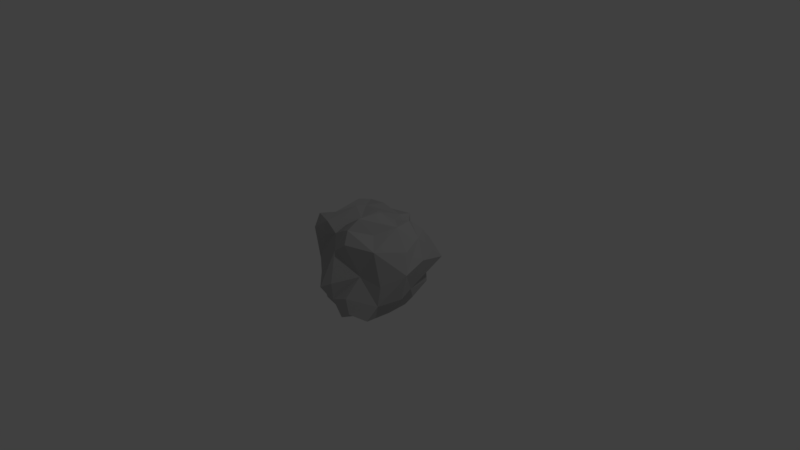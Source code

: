 # Source: Asteroid.blend  (saved by Blender 2.79.0; exported with 4.5.12 LTS)
import bpy
from mathutils import Matrix  # noqa: F401  (used for matrix-valued properties, if any)

bpy.ops.wm.read_factory_settings(use_empty=True)
scene = bpy.context.scene
scene.name = 'Scene'

# ---- collections
col_collection_1 = bpy.data.collections.new('Collection 1'); scene.collection.children.link(col_collection_1)

# ---- materials (node trees are filled in below, after node groups)
mat_asteroid = bpy.data.materials.new('Asteroid')
mat_asteroid.alpha_threshold = 0.0
mat_asteroid.use_transparent_shadow = False
mat_asteroid.diffuse_color = (0.4672, 0.4672, 0.4672, 1.0)
mat_asteroid.roughness = 0.5
mat_asteroid.line_color = (0.0, 0.0, 0.0, 1.0)

# ---- material node trees

# ---- world
world_world = bpy.data.worlds.new('World'); scene.world = world_world
world_world.color = (0.05088, 0.05088, 0.05088)
world_world.use_sun_shadow = False
world_world.sun_shadow_jitter_overblur = 0.0
world_world.cycles.sampling_method = 'MANUAL'

# ---- cameras
cam_camera = bpy.data.cameras.new('Camera')
cam_camera.clip_end = 100.0
cam_camera.lens = 35.0
cam_camera.sensor_width = 32.0
cam_camera.sensor_height = 18.0
cam_camera.ortho_scale = 7.314
cam_camera.dof.focus_distance = 0.0
cam_camera.dof.aperture_fstop = 128.0

# ---- lights
light_lamp = bpy.data.lights.new('Lamp', 'POINT')
light_lamp.transmission_factor = 0.0
light_lamp.cutoff_distance = 30.0
light_lamp.energy = 100.0
light_lamp.shadow_buffer_clip_start = 1.001
light_lamp.shadow_soft_size = 0.1
light_lamp.shadow_maximum_resolution = 0.006
light_lamp.use_absolute_resolution = True

# ---- meshes
me_cube = bpy.data.meshes.new('Cube')
me_cube.from_pydata([(-0.1687, -0.2024, -0.6256), (-0.3244, -0.4046, 0.4931), (0.4846, -0.348, 0.33), (-0.4051, -0.4092, 0.1225), (-0.6414, 0.2912, 0.3117), (-0.3629, 0.6682, 0.08233), (0.2839, 0.6921, -0.2013), (-0.01598, -0.5511, 0.2382), (0.114, -0.2549, 0.626), (0.2779, -0.2956, -0.6677), (0.3946, 0.262, -0.6924), (0.2494, 0.2235, 0.5009), (-0.5635, -0.303, 0.2595), (0.6328, 0.2602, 0.3752), (-0.3002, 0.2243, 0.5195), (-0.2152, 0.4138, -0.6079), (0.6991, 0.06756, -0.2499), (-0.4013, -0.3331, -0.2723), (0.09156, -0.6886, -0.3532), (0.2356, 0.4812, 0.3671), (-0.2331, 0.5627, 0.3895), (-0.6767, 0.4285, -0.2802), (-0.2247, -0.569, -0.3875), (0.6148, -0.4122, -0.35), (0.563, -0.5436, -0.529), (-0.2941, 0.6855, -0.2613), (0.4754, 0.499, 0.3498), (-0.2494, -0.5103, -0.543), (0.1411, -0.5195, 0.3653), (-0.4527, 0.4661, -0.4624), (-0.5147, -0.4326, 0.1782), (-0.5613, 0.4099, 0.3591), (0.3012, -0.1827, 0.4405), (-0.2011, 0.4388, 0.516), (-0.3832, -0.4432, 0.3044), (-0.4736, 0.2522, 0.5436), (0.3874, 0.6501, -0.4947), (0.168, -0.6237, -0.6122), (0.2435, 0.3671, 0.4105), (-0.002268, -0.4198, 0.4741), (0.1173, 0.6073, 0.4209), (-0.02887, -0.6106, -0.4523), (-0.1077, -0.2769, 0.4716), (0.2604, 0.587, -0.6689), (0.6369, 0.1647, -0.4288), (-0.3164, -0.2693, -0.4636), (0.3891, 0.332, 0.501), (-0.5913, -0.3122, 0.4805), (-0.01038, 0.1728, 0.548), (0.144, -0.2362, -0.6675), (0.3816, -0.04746, -0.6796), (0.1894, 0.03326, 0.6437), (-0.4482, -0.07585, -0.3192), (0.7771, -0.1576, -0.274), (-0.3043, 0.06018, 0.5612), (-0.1899, 0.03548, -0.5305), (0.518, 0.5166, -0.1671), (0.2844, -0.6438, -0.2877), (-0.3798, -0.485, -0.3526), (-0.5923, 0.6342, -0.1279), (0.08044, 0.6196, -0.09524), (-0.06953, -0.4854, 0.2539), (-0.4888, -0.08284, 0.3385), (0.7038, -0.009144, 0.298), (0.7891, 0.1922, 0.1449), (-0.5556, -0.2798, -0.001777), (0.07995, -0.7005, -0.1312), (0.3682, 0.7023, 0.1565), (-0.2687, 0.6674, 0.2428), (-0.5304, 0.3665, 0.1581), (-0.2158, -0.5495, -0.2268), (0.6117, -0.3609, -0.1029), (0.5208, 0.5308, -0.3861), (0.3632, -0.663, -0.467), (-0.3489, -0.4365, -0.4708), (-0.4851, 0.7345, -0.2358), (0.332, 0.4219, 0.4406), (0.08731, -0.4203, 0.5118), (-0.5508, -0.433, 0.3345), (-0.4271, 0.4256, 0.4984), (0.1528, 0.6029, -0.4485), (0.0369, -0.5011, -0.6323), (0.1202, 0.4204, 0.4702), (-0.1401, -0.4251, 0.3913), (0.4939, -0.113, -0.6183), (-0.5125, 0.02938, -0.4661), (0.4304, 0.09442, 0.5039), (-0.4246, -0.186, 0.5113), (-0.02426, -0.1009, 0.5355), (0.1457, 0.1196, -0.8563), (0.6951, 0.6212, 0.008716), (0.317, -0.4331, -0.03879), (-0.4357, -0.4471, -0.06926), (-0.5852, 0.5586, 0.1703), (0.07258, 0.6642, 0.1867), (-0.05952, -0.7655, -0.2113), (-0.5234, -0.1823, 0.06729), (0.8233, -0.122, 0.06216)], [], [(0, 55, 89, 49), (0, 49, 81, 27), (0, 27, 74, 45), (0, 45, 85, 55), (1, 42, 88, 54), (1, 54, 87, 47), (1, 47, 78, 34), (1, 34, 83, 42), (2, 71, 97, 63), (2, 63, 86, 32), (2, 32, 77, 28), (2, 28, 91, 71), (3, 70, 95, 61), (3, 61, 83, 34), (3, 34, 78, 30), (3, 30, 92, 70), (4, 69, 96, 62), (4, 62, 87, 35), (4, 35, 79, 31), (4, 31, 93, 69), (5, 68, 94, 60), (5, 60, 80, 25), (5, 25, 75, 59), (5, 59, 93, 68), (6, 67, 90, 56), (6, 56, 72, 36), (6, 36, 80, 60), (6, 60, 94, 67), (7, 66, 91, 28), (7, 28, 77, 39), (7, 39, 83, 61), (7, 61, 95, 66), (8, 32, 86, 51), (8, 51, 88, 42), (8, 42, 83, 39), (8, 39, 77, 32), (9, 50, 84, 24), (9, 24, 73, 37), (9, 37, 81, 49), (9, 49, 89, 50), (10, 36, 72, 44), (10, 44, 84, 50), (10, 50, 89, 43), (10, 43, 80, 36), (11, 46, 76, 38), (11, 38, 82, 48), (11, 48, 88, 51), (11, 51, 86, 46), (12, 65, 92, 30), (12, 30, 78, 47), (12, 47, 87, 62), (12, 62, 96, 65), (13, 64, 90, 26), (13, 26, 76, 46), (13, 46, 86, 63), (13, 63, 97, 64), (14, 48, 82, 33), (14, 33, 79, 35), (14, 35, 87, 54), (14, 54, 88, 48), (15, 25, 80, 43), (15, 43, 89, 55), (15, 55, 85, 29), (15, 29, 75, 25), (16, 44, 72, 56), (16, 56, 90, 64), (16, 64, 97, 53), (16, 53, 84, 44), (17, 45, 74, 58), (17, 58, 92, 65), (17, 65, 96, 52), (17, 52, 85, 45), (18, 37, 73, 57), (18, 57, 91, 66), (18, 66, 95, 41), (18, 41, 81, 37), (19, 38, 76, 26), (19, 26, 90, 67), (19, 67, 94, 40), (19, 40, 82, 38), (20, 33, 82, 40), (20, 40, 94, 68), (20, 68, 93, 31), (20, 31, 79, 33), (21, 29, 85, 52), (21, 52, 96, 69), (21, 69, 93, 59), (21, 59, 75, 29), (22, 27, 81, 41), (22, 41, 95, 70), (22, 70, 92, 58), (22, 58, 74, 27), (23, 24, 84, 53), (23, 53, 97, 71), (23, 71, 91, 57), (23, 57, 73, 24)])
me_cube.materials.append(mat_asteroid)
me_cube.use_remesh_preserve_volume = False
me_cube.use_remesh_preserve_attributes = False
me_cube.use_mirror_vertex_groups = False
me_cube.update()

# ---- objects
ob_asteroid = bpy.data.objects.new('Asteroid', me_cube)
ob_lamp = bpy.data.objects.new('Lamp', light_lamp)
ob_camera = bpy.data.objects.new('Camera', cam_camera)

# ---- transforms, parenting, visibility, modifiers, constraints
ob_asteroid.location = (0.0, 0.0, 0.0)
ob_asteroid.lock_rotations_4d = False
ob_asteroid.empty_display_type = 'ARROWS'
ob_asteroid.lineart.crease_threshold = 0.0
ob_lamp.location = (4.076, 1.005, 5.904)
ob_lamp.rotation_euler = (0.6503, 0.05522, 1.866)
ob_lamp.lock_rotations_4d = False
ob_lamp.empty_display_type = 'ARROWS'
ob_lamp.color = (0.0, 0.0, 0.0, 0.0)
ob_lamp.lineart.crease_threshold = 0.0
ob_camera.location = (7.481, -6.508, 5.344)
ob_camera.rotation_euler = (1.109, 0.0, 0.8149)
ob_camera.lock_rotations_4d = False
ob_camera.empty_display_type = 'ARROWS'
ob_camera.color = (0.0, 0.0, 0.0, 0.0)
ob_camera.display_type = 'WIRE'
ob_camera.lineart.crease_threshold = 0.0

# ---- collection membership
col_collection_1.objects.link(ob_asteroid)
col_collection_1.objects.link(ob_lamp)
col_collection_1.objects.link(ob_camera)

# ---- scene / render settings (as saved in the file)
scene.camera = ob_camera
scene.frame_start = 1; scene.frame_end = 250; scene.frame_set(1)
scene.render.engine = 'BLENDER_EEVEE_NEXT'
scene.render.resolution_percentage = 50
scene.render.dither_intensity = 0.0
scene.cycles.use_denoising = False
scene.cycles.samples = 128
scene.cycles.sampling_pattern = 'TABULATED_SOBOL'
scene.cycles.use_adaptive_sampling = False
scene.cycles.use_light_tree = False
scene.cycles.blur_glossy = 0.0
scene.cycles.sample_clamp_indirect = 0.0
scene.view_settings.view_transform = 'Standard'
bpy.context.view_layer.update()
